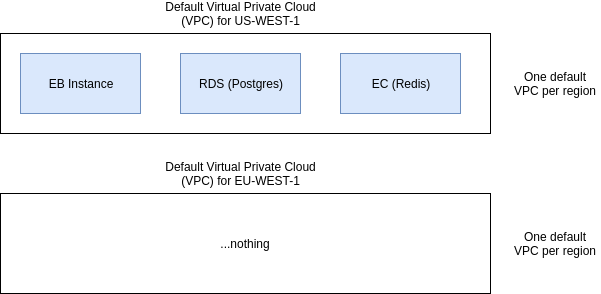

The diagram above was exported from draw.io. Its source (the exported page's mxGraphModel, read from the mxfile embedded in the PNG):
<mxGraphModel dx="1023" dy="583" grid="1" gridSize="10" guides="1" tooltips="1" connect="1" arrows="1" fold="1" page="1" pageScale="1" pageWidth="850" pageHeight="1100" math="0" shadow="0">
  <root>
    <mxCell id="0" />
    <mxCell id="1" parent="0" />
    <mxCell id="RG-ZaQ6r3xvzRvK7kX3F-1" value="" style="rounded=0;whiteSpace=wrap;html=1;" vertex="1" parent="1">
      <mxGeometry x="140" y="60" width="490" height="100" as="geometry" />
    </mxCell>
    <mxCell id="RG-ZaQ6r3xvzRvK7kX3F-2" value="Default Virtual Private Cloud&lt;br&gt;(VPC) for US-WEST-1" style="text;html=1;strokeColor=none;fillColor=none;align=center;verticalAlign=middle;whiteSpace=wrap;rounded=0;" vertex="1" parent="1">
      <mxGeometry x="282.5" y="30" width="195" height="20" as="geometry" />
    </mxCell>
    <mxCell id="RG-ZaQ6r3xvzRvK7kX3F-3" value="EB Instance" style="rounded=0;whiteSpace=wrap;html=1;fillColor=#dae8fc;strokeColor=#6c8ebf;" vertex="1" parent="1">
      <mxGeometry x="160" y="80" width="120" height="60" as="geometry" />
    </mxCell>
    <mxCell id="RG-ZaQ6r3xvzRvK7kX3F-4" value="RDS (Postgres)" style="rounded=0;whiteSpace=wrap;html=1;fillColor=#dae8fc;strokeColor=#6c8ebf;" vertex="1" parent="1">
      <mxGeometry x="320" y="80" width="120" height="60" as="geometry" />
    </mxCell>
    <mxCell id="RG-ZaQ6r3xvzRvK7kX3F-5" value="EC (Redis)" style="rounded=0;whiteSpace=wrap;html=1;fillColor=#dae8fc;strokeColor=#6c8ebf;" vertex="1" parent="1">
      <mxGeometry x="480" y="80" width="120" height="60" as="geometry" />
    </mxCell>
    <mxCell id="RG-ZaQ6r3xvzRvK7kX3F-6" value="One default VPC per region" style="text;html=1;strokeColor=none;fillColor=none;align=center;verticalAlign=middle;whiteSpace=wrap;rounded=0;" vertex="1" parent="1">
      <mxGeometry x="650" y="100" width="90" height="20" as="geometry" />
    </mxCell>
    <mxCell id="RG-ZaQ6r3xvzRvK7kX3F-7" value="...nothing" style="rounded=0;whiteSpace=wrap;html=1;" vertex="1" parent="1">
      <mxGeometry x="140" y="220" width="490" height="100" as="geometry" />
    </mxCell>
    <mxCell id="RG-ZaQ6r3xvzRvK7kX3F-8" value="Default Virtual Private Cloud&lt;br&gt;(VPC) for EU-WEST-1" style="text;html=1;strokeColor=none;fillColor=none;align=center;verticalAlign=middle;whiteSpace=wrap;rounded=0;" vertex="1" parent="1">
      <mxGeometry x="282.5" y="190" width="195" height="20" as="geometry" />
    </mxCell>
    <mxCell id="RG-ZaQ6r3xvzRvK7kX3F-12" value="One default VPC per region" style="text;html=1;strokeColor=none;fillColor=none;align=center;verticalAlign=middle;whiteSpace=wrap;rounded=0;" vertex="1" parent="1">
      <mxGeometry x="650" y="260" width="90" height="20" as="geometry" />
    </mxCell>
  </root>
</mxGraphModel>